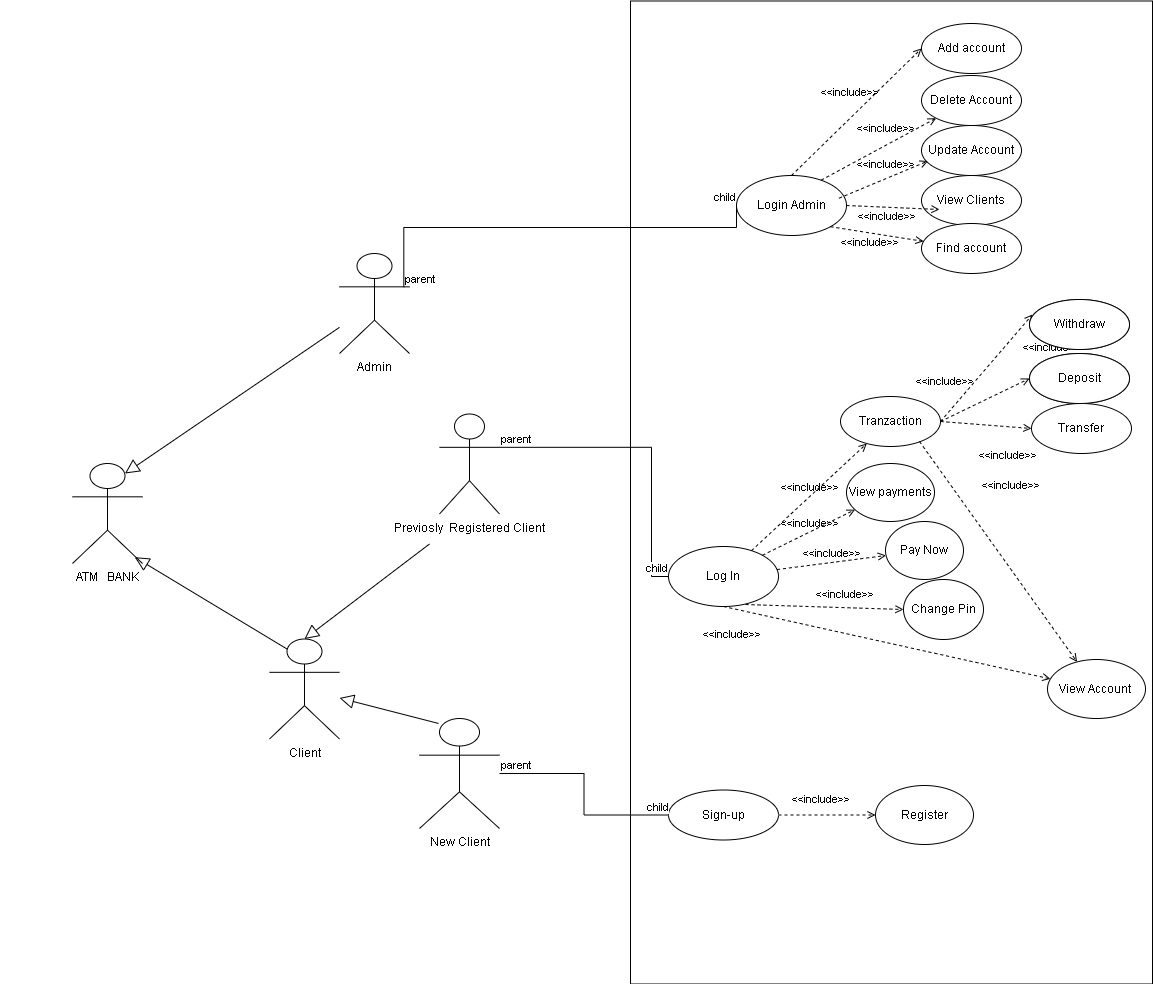

The diagram above was exported from draw.io. Its source (the exported page's mxGraphModel, read from the mxfile embedded in the PNG):
<mxGraphModel dx="1626" dy="947" grid="1" gridSize="18" guides="1" tooltips="1" connect="1" arrows="1" fold="1" page="1" pageScale="1" pageWidth="2827" pageHeight="2269" math="0" shadow="0">
  <root>
    <object label="" id="0">
      <mxCell />
    </object>
    <mxCell id="1" parent="0" />
    <mxCell id="B8zPzv0-Wtr5YbhiGRw1-84" value="" style="ellipse;whiteSpace=wrap;html=1;aspect=fixed;strokeColor=#FFFFFF;" vertex="1" parent="1">
      <mxGeometry x="36" y="314" width="706" height="706" as="geometry" />
    </mxCell>
    <mxCell id="B8zPzv0-Wtr5YbhiGRw1-2" value="" style="rounded=0;whiteSpace=wrap;html=1;" vertex="1" parent="1">
      <mxGeometry x="666" y="79.5" width="522" height="983" as="geometry" />
    </mxCell>
    <mxCell id="B8zPzv0-Wtr5YbhiGRw1-4" value="Tranzaction" style="ellipse;whiteSpace=wrap;html=1;" vertex="1" parent="1">
      <mxGeometry x="876" y="475" width="100" height="50" as="geometry" />
    </mxCell>
    <mxCell id="B8zPzv0-Wtr5YbhiGRw1-6" value="Log In" style="ellipse;whiteSpace=wrap;html=1;" vertex="1" parent="1">
      <mxGeometry x="704" y="625" width="110" height="60" as="geometry" />
    </mxCell>
    <mxCell id="B8zPzv0-Wtr5YbhiGRw1-7" value="View Account&amp;nbsp;" style="ellipse;whiteSpace=wrap;html=1;" vertex="1" parent="1">
      <mxGeometry x="1083" y="738" width="98" height="59" as="geometry" />
    </mxCell>
    <mxCell id="B8zPzv0-Wtr5YbhiGRw1-8" value="Sign-up" style="ellipse;whiteSpace=wrap;html=1;" vertex="1" parent="1">
      <mxGeometry x="704" y="868.5" width="110" height="50" as="geometry" />
    </mxCell>
    <mxCell id="B8zPzv0-Wtr5YbhiGRw1-12" value="New Client" style="shape=umlActor;html=1;verticalLabelPosition=bottom;verticalAlign=top;align=center;" vertex="1" parent="1">
      <mxGeometry x="455" y="797" width="80" height="110" as="geometry" />
    </mxCell>
    <mxCell id="B8zPzv0-Wtr5YbhiGRw1-13" value="Client" style="shape=umlActor;html=1;verticalLabelPosition=bottom;verticalAlign=top;align=center;" vertex="1" parent="1">
      <mxGeometry x="305" y="717.5" width="70" height="100" as="geometry" />
    </mxCell>
    <mxCell id="B8zPzv0-Wtr5YbhiGRw1-14" value="Previosly&amp;nbsp; Registered Client" style="shape=umlActor;html=1;verticalLabelPosition=bottom;verticalAlign=top;align=center;" vertex="1" parent="1">
      <mxGeometry x="475" y="492.5" width="60" height="100" as="geometry" />
    </mxCell>
    <mxCell id="B8zPzv0-Wtr5YbhiGRw1-16" value="Change Pin&lt;span style=&quot;color: rgba(0 , 0 , 0 , 0) ; font-family: monospace ; font-size: 0px&quot;&gt;%3CmxGraphModel%3E%3Croot%3E%3CmxCell%20id%3D%220%22%2F%3E%3CmxCell%20id%3D%221%22%20parent%3D%220%22%2F%3E%3CmxCell%20id%3D%222%22%20value%3D%22Client%22%20style%3D%22shape%3DumlActor%3Bhtml%3D1%3BverticalLabelPosition%3Dbottom%3BverticalAlign%3Dtop%3Balign%3Dcenter%3B%22%20vertex%3D%221%22%20parent%3D%221%22%3E%3CmxGeometry%20x%3D%22100%22%20y%3D%22460%22%20width%3D%2230%22%20height%3D%2260%22%20as%3D%22geometry%22%2F%3E%3C%2FmxCell%3E%3C%2Froot%3E%3C%2FmxGraphModel%3E&lt;/span&gt;" style="ellipse;whiteSpace=wrap;html=1;" vertex="1" parent="1">
      <mxGeometry x="939" y="658" width="80" height="60" as="geometry" />
    </mxCell>
    <mxCell id="B8zPzv0-Wtr5YbhiGRw1-18" value="View payments" style="ellipse;whiteSpace=wrap;html=1;" vertex="1" parent="1">
      <mxGeometry x="882" y="542" width="88" height="58" as="geometry" />
    </mxCell>
    <mxCell id="B8zPzv0-Wtr5YbhiGRw1-19" value="Pay Now" style="ellipse;whiteSpace=wrap;html=1;" vertex="1" parent="1">
      <mxGeometry x="921" y="600" width="78" height="58" as="geometry" />
    </mxCell>
    <mxCell id="B8zPzv0-Wtr5YbhiGRw1-20" value="" style="edgeStyle=none;html=1;endArrow=block;endFill=0;endSize=12;verticalAlign=bottom;rounded=0;entryX=0.5;entryY=0;entryDx=0;entryDy=0;entryPerimeter=0;" edge="1" parent="1" target="B8zPzv0-Wtr5YbhiGRw1-13">
      <mxGeometry width="160" relative="1" as="geometry">
        <mxPoint x="465" y="622.5" as="sourcePoint" />
        <mxPoint x="375.0000000000002" y="730.4999999999998" as="targetPoint" />
      </mxGeometry>
    </mxCell>
    <mxCell id="B8zPzv0-Wtr5YbhiGRw1-21" value="" style="edgeStyle=none;html=1;endArrow=block;endFill=0;endSize=12;verticalAlign=bottom;rounded=0;exitX=0.238;exitY=0.045;exitDx=0;exitDy=0;exitPerimeter=0;" edge="1" parent="1" source="B8zPzv0-Wtr5YbhiGRw1-12" target="B8zPzv0-Wtr5YbhiGRw1-13">
      <mxGeometry width="160" relative="1" as="geometry">
        <mxPoint x="525" y="842.5" as="sourcePoint" />
        <mxPoint x="375.0000000000002" y="812.5808803110249" as="targetPoint" />
      </mxGeometry>
    </mxCell>
    <mxCell id="B8zPzv0-Wtr5YbhiGRw1-22" value="" style="endArrow=none;html=1;edgeStyle=orthogonalEdgeStyle;rounded=0;" edge="1" parent="1" source="B8zPzv0-Wtr5YbhiGRw1-12" target="B8zPzv0-Wtr5YbhiGRw1-8">
      <mxGeometry relative="1" as="geometry">
        <mxPoint x="565" y="1130" as="sourcePoint" />
        <mxPoint x="725" y="1130" as="targetPoint" />
      </mxGeometry>
    </mxCell>
    <mxCell id="B8zPzv0-Wtr5YbhiGRw1-23" value="parent" style="edgeLabel;resizable=0;html=1;align=left;verticalAlign=bottom;" connectable="0" vertex="1" parent="B8zPzv0-Wtr5YbhiGRw1-22">
      <mxGeometry x="-1" relative="1" as="geometry" />
    </mxCell>
    <mxCell id="B8zPzv0-Wtr5YbhiGRw1-24" value="child" style="edgeLabel;resizable=0;html=1;align=right;verticalAlign=bottom;" connectable="0" vertex="1" parent="B8zPzv0-Wtr5YbhiGRw1-22">
      <mxGeometry x="1" relative="1" as="geometry" />
    </mxCell>
    <mxCell id="B8zPzv0-Wtr5YbhiGRw1-25" value="" style="endArrow=none;html=1;edgeStyle=orthogonalEdgeStyle;rounded=0;exitX=1;exitY=0.3333333333333333;exitDx=0;exitDy=0;exitPerimeter=0;" edge="1" parent="1" source="B8zPzv0-Wtr5YbhiGRw1-14" target="B8zPzv0-Wtr5YbhiGRw1-6">
      <mxGeometry relative="1" as="geometry">
        <mxPoint x="525" y="950" as="sourcePoint" />
        <mxPoint x="685" y="950" as="targetPoint" />
        <Array as="points">
          <mxPoint x="687" y="526" />
          <mxPoint x="687" y="655" />
        </Array>
      </mxGeometry>
    </mxCell>
    <mxCell id="B8zPzv0-Wtr5YbhiGRw1-26" value="parent" style="edgeLabel;resizable=0;html=1;align=left;verticalAlign=bottom;" connectable="0" vertex="1" parent="B8zPzv0-Wtr5YbhiGRw1-25">
      <mxGeometry x="-1" relative="1" as="geometry" />
    </mxCell>
    <mxCell id="B8zPzv0-Wtr5YbhiGRw1-27" value="child" style="edgeLabel;resizable=0;html=1;align=right;verticalAlign=bottom;" connectable="0" vertex="1" parent="B8zPzv0-Wtr5YbhiGRw1-25">
      <mxGeometry x="1" relative="1" as="geometry" />
    </mxCell>
    <mxCell id="B8zPzv0-Wtr5YbhiGRw1-47" value="&amp;lt;&amp;lt;include&amp;gt;&amp;gt;" style="html=1;verticalAlign=bottom;labelBackgroundColor=none;endArrow=open;endFill=0;dashed=1;rounded=0;" edge="1" parent="1" source="B8zPzv0-Wtr5YbhiGRw1-6" target="B8zPzv0-Wtr5YbhiGRw1-19">
      <mxGeometry width="160" relative="1" as="geometry">
        <mxPoint x="632" y="699" as="sourcePoint" />
        <mxPoint x="792" y="699" as="targetPoint" />
      </mxGeometry>
    </mxCell>
    <mxCell id="B8zPzv0-Wtr5YbhiGRw1-48" value="&amp;lt;&amp;lt;include&amp;gt;&amp;gt;" style="html=1;verticalAlign=bottom;labelBackgroundColor=none;endArrow=open;endFill=0;dashed=1;rounded=0;exitX=0.7;exitY=0.967;exitDx=0;exitDy=0;entryX=0;entryY=0.5;entryDx=0;entryDy=0;exitPerimeter=0;" edge="1" parent="1" source="B8zPzv0-Wtr5YbhiGRw1-6" target="B8zPzv0-Wtr5YbhiGRw1-16">
      <mxGeometry x="0.2527" y="4" width="160" relative="1" as="geometry">
        <mxPoint x="821.0422444406072" y="690.9692357317676" as="sourcePoint" />
        <mxPoint x="902.9977646650359" y="724.3621461054922" as="targetPoint" />
        <mxPoint as="offset" />
      </mxGeometry>
    </mxCell>
    <mxCell id="B8zPzv0-Wtr5YbhiGRw1-50" value="&amp;lt;&amp;lt;include&amp;gt;&amp;gt;" style="html=1;verticalAlign=bottom;labelBackgroundColor=none;endArrow=open;endFill=0;dashed=1;rounded=0;exitX=0.5;exitY=1;exitDx=0;exitDy=0;" edge="1" parent="1" source="B8zPzv0-Wtr5YbhiGRw1-6" target="B8zPzv0-Wtr5YbhiGRw1-7">
      <mxGeometry x="-0.9045" y="-34" width="160" relative="1" as="geometry">
        <mxPoint x="799" y="701.02" as="sourcePoint" />
        <mxPoint x="904" y="803" as="targetPoint" />
        <mxPoint as="offset" />
      </mxGeometry>
    </mxCell>
    <mxCell id="B8zPzv0-Wtr5YbhiGRw1-51" value="&amp;lt;&amp;lt;include&amp;gt;&amp;gt;" style="html=1;verticalAlign=bottom;labelBackgroundColor=none;endArrow=open;endFill=0;dashed=1;rounded=0;exitX=1;exitY=0;exitDx=0;exitDy=0;" edge="1" parent="1" source="B8zPzv0-Wtr5YbhiGRw1-6" target="B8zPzv0-Wtr5YbhiGRw1-18">
      <mxGeometry width="160" relative="1" as="geometry">
        <mxPoint x="832" y="673" as="sourcePoint" />
        <mxPoint x="904" y="673" as="targetPoint" />
      </mxGeometry>
    </mxCell>
    <mxCell id="B8zPzv0-Wtr5YbhiGRw1-52" value="&amp;lt;&amp;lt;include&amp;gt;&amp;gt;" style="html=1;verticalAlign=bottom;labelBackgroundColor=none;endArrow=open;endFill=0;dashed=1;rounded=0;" edge="1" parent="1" source="B8zPzv0-Wtr5YbhiGRw1-6" target="B8zPzv0-Wtr5YbhiGRw1-4">
      <mxGeometry width="160" relative="1" as="geometry">
        <mxPoint x="815.8908729652599" y="651.7867965644036" as="sourcePoint" />
        <mxPoint x="904.5987813137717" y="623.3128808394463" as="targetPoint" />
      </mxGeometry>
    </mxCell>
    <mxCell id="B8zPzv0-Wtr5YbhiGRw1-53" value="Withdraw" style="ellipse;whiteSpace=wrap;html=1;" vertex="1" parent="1">
      <mxGeometry x="1065" y="378" width="100" height="50" as="geometry" />
    </mxCell>
    <mxCell id="B8zPzv0-Wtr5YbhiGRw1-54" value="Deposit" style="ellipse;whiteSpace=wrap;html=1;" vertex="1" parent="1">
      <mxGeometry x="1065" y="432" width="100" height="50" as="geometry" />
    </mxCell>
    <mxCell id="B8zPzv0-Wtr5YbhiGRw1-55" value="Transfer" style="ellipse;whiteSpace=wrap;html=1;" vertex="1" parent="1">
      <mxGeometry x="1067" y="482" width="100" height="50" as="geometry" />
    </mxCell>
    <mxCell id="B8zPzv0-Wtr5YbhiGRw1-56" value="&amp;lt;&amp;lt;include&amp;gt;&amp;gt;" style="html=1;verticalAlign=bottom;labelBackgroundColor=none;endArrow=open;endFill=0;dashed=1;rounded=0;exitX=1;exitY=0.5;exitDx=0;exitDy=0;entryX=0.03;entryY=0.3;entryDx=0;entryDy=0;entryPerimeter=0;" edge="1" parent="1" source="B8zPzv0-Wtr5YbhiGRw1-4" target="B8zPzv0-Wtr5YbhiGRw1-53">
      <mxGeometry x="0.7297" y="-42" width="160" relative="1" as="geometry">
        <mxPoint x="777" y="703" as="sourcePoint" />
        <mxPoint x="1005.6510020451769" y="820.404271722346" as="targetPoint" />
        <mxPoint as="offset" />
      </mxGeometry>
    </mxCell>
    <mxCell id="B8zPzv0-Wtr5YbhiGRw1-57" value="&amp;lt;&amp;lt;include&amp;gt;&amp;gt;" style="html=1;verticalAlign=bottom;labelBackgroundColor=none;endArrow=open;endFill=0;dashed=1;rounded=0;entryX=0;entryY=0.5;entryDx=0;entryDy=0;exitX=1;exitY=0.5;exitDx=0;exitDy=0;" edge="1" parent="1" source="B8zPzv0-Wtr5YbhiGRw1-4" target="B8zPzv0-Wtr5YbhiGRw1-54">
      <mxGeometry x="-0.6524" y="26" width="160" relative="1" as="geometry">
        <mxPoint x="994" y="518" as="sourcePoint" />
        <mxPoint x="1068" y="538" as="targetPoint" />
        <mxPoint as="offset" />
      </mxGeometry>
    </mxCell>
    <mxCell id="B8zPzv0-Wtr5YbhiGRw1-58" value="&amp;lt;&amp;lt;include&amp;gt;&amp;gt;" style="html=1;verticalAlign=bottom;labelBackgroundColor=none;endArrow=open;endFill=0;dashed=1;rounded=0;entryX=0;entryY=0.5;entryDx=0;entryDy=0;exitX=1;exitY=0.5;exitDx=0;exitDy=0;" edge="1" parent="1" source="B8zPzv0-Wtr5YbhiGRw1-4" target="B8zPzv0-Wtr5YbhiGRw1-55">
      <mxGeometry x="0.5358" y="-38" width="160" relative="1" as="geometry">
        <mxPoint x="939" y="522" as="sourcePoint" />
        <mxPoint x="1083" y="618" as="targetPoint" />
        <mxPoint as="offset" />
      </mxGeometry>
    </mxCell>
    <mxCell id="B8zPzv0-Wtr5YbhiGRw1-59" value="&amp;lt;&amp;lt;include&amp;gt;&amp;gt;" style="html=1;verticalAlign=bottom;labelBackgroundColor=none;endArrow=open;endFill=0;dashed=1;rounded=0;exitX=0.79;exitY=0.9;exitDx=0;exitDy=0;exitPerimeter=0;" edge="1" parent="1" source="B8zPzv0-Wtr5YbhiGRw1-4" target="B8zPzv0-Wtr5YbhiGRw1-7">
      <mxGeometry x="-0.2913" y="43" width="160" relative="1" as="geometry">
        <mxPoint x="994" y="518" as="sourcePoint" />
        <mxPoint x="1083" y="688" as="targetPoint" />
        <mxPoint as="offset" />
      </mxGeometry>
    </mxCell>
    <mxCell id="B8zPzv0-Wtr5YbhiGRw1-60" value="Register" style="ellipse;whiteSpace=wrap;html=1;" vertex="1" parent="1">
      <mxGeometry x="911" y="864" width="98" height="59" as="geometry" />
    </mxCell>
    <mxCell id="B8zPzv0-Wtr5YbhiGRw1-61" value="&amp;lt;&amp;lt;include&amp;gt;&amp;gt;" style="html=1;verticalAlign=bottom;labelBackgroundColor=none;endArrow=open;endFill=0;dashed=1;rounded=0;exitX=1;exitY=0.5;exitDx=0;exitDy=0;" edge="1" parent="1" source="B8zPzv0-Wtr5YbhiGRw1-8" target="B8zPzv0-Wtr5YbhiGRw1-60">
      <mxGeometry x="-0.1282" y="7" width="160" relative="1" as="geometry">
        <mxPoint x="777" y="703" as="sourcePoint" />
        <mxPoint x="1103.9726357553711" y="775.3813837317439" as="targetPoint" />
        <mxPoint as="offset" />
        <Array as="points" />
      </mxGeometry>
    </mxCell>
    <mxCell id="B8zPzv0-Wtr5YbhiGRw1-62" value="Admin" style="shape=umlActor;html=1;verticalLabelPosition=bottom;verticalAlign=top;align=center;" vertex="1" parent="1">
      <mxGeometry x="375" y="332" width="70" height="100" as="geometry" />
    </mxCell>
    <mxCell id="B8zPzv0-Wtr5YbhiGRw1-63" value="Login Admin" style="ellipse;whiteSpace=wrap;html=1;" vertex="1" parent="1">
      <mxGeometry x="772" y="254" width="110" height="60" as="geometry" />
    </mxCell>
    <mxCell id="B8zPzv0-Wtr5YbhiGRw1-66" value="" style="endArrow=none;html=1;edgeStyle=orthogonalEdgeStyle;rounded=0;exitX=0.919;exitY=0.337;exitDx=0;exitDy=0;exitPerimeter=0;entryX=0;entryY=0.5;entryDx=0;entryDy=0;" edge="1" parent="1" source="B8zPzv0-Wtr5YbhiGRw1-62" target="B8zPzv0-Wtr5YbhiGRw1-63">
      <mxGeometry relative="1" as="geometry">
        <mxPoint x="553" y="543.8333333333333" as="sourcePoint" />
        <mxPoint x="633" y="324" as="targetPoint" />
        <Array as="points">
          <mxPoint x="439" y="306" />
          <mxPoint x="772" y="306" />
        </Array>
      </mxGeometry>
    </mxCell>
    <mxCell id="B8zPzv0-Wtr5YbhiGRw1-67" value="parent" style="edgeLabel;resizable=0;html=1;align=left;verticalAlign=bottom;" connectable="0" vertex="1" parent="B8zPzv0-Wtr5YbhiGRw1-66">
      <mxGeometry x="-1" relative="1" as="geometry" />
    </mxCell>
    <mxCell id="B8zPzv0-Wtr5YbhiGRw1-68" value="child" style="edgeLabel;resizable=0;html=1;align=right;verticalAlign=bottom;" connectable="0" vertex="1" parent="B8zPzv0-Wtr5YbhiGRw1-66">
      <mxGeometry x="1" relative="1" as="geometry" />
    </mxCell>
    <mxCell id="B8zPzv0-Wtr5YbhiGRw1-69" value="Withdraw" style="ellipse;whiteSpace=wrap;html=1;" vertex="1" parent="1">
      <mxGeometry x="1065" y="378" width="100" height="50" as="geometry" />
    </mxCell>
    <mxCell id="B8zPzv0-Wtr5YbhiGRw1-70" value="Deposit" style="ellipse;whiteSpace=wrap;html=1;" vertex="1" parent="1">
      <mxGeometry x="1065" y="432" width="100" height="50" as="geometry" />
    </mxCell>
    <mxCell id="B8zPzv0-Wtr5YbhiGRw1-71" value="Update Account" style="ellipse;whiteSpace=wrap;html=1;" vertex="1" parent="1">
      <mxGeometry x="957" y="204" width="100" height="50" as="geometry" />
    </mxCell>
    <mxCell id="B8zPzv0-Wtr5YbhiGRw1-72" value="Delete Account" style="ellipse;whiteSpace=wrap;html=1;" vertex="1" parent="1">
      <mxGeometry x="957" y="154" width="100" height="50" as="geometry" />
    </mxCell>
    <mxCell id="B8zPzv0-Wtr5YbhiGRw1-73" value="View Clients" style="ellipse;whiteSpace=wrap;html=1;" vertex="1" parent="1">
      <mxGeometry x="957" y="254" width="100" height="50" as="geometry" />
    </mxCell>
    <mxCell id="B8zPzv0-Wtr5YbhiGRw1-74" value="Find account" style="ellipse;whiteSpace=wrap;html=1;" vertex="1" parent="1">
      <mxGeometry x="957" y="302" width="100" height="50" as="geometry" />
    </mxCell>
    <mxCell id="B8zPzv0-Wtr5YbhiGRw1-75" value="Add account" style="ellipse;whiteSpace=wrap;html=1;" vertex="1" parent="1">
      <mxGeometry x="957" y="102" width="100" height="50" as="geometry" />
    </mxCell>
    <mxCell id="B8zPzv0-Wtr5YbhiGRw1-76" value="&amp;lt;&amp;lt;include&amp;gt;&amp;gt;" style="html=1;verticalAlign=bottom;labelBackgroundColor=none;endArrow=open;endFill=0;dashed=1;rounded=0;exitX=0.5;exitY=0;exitDx=0;exitDy=0;entryX=0;entryY=0.5;entryDx=0;entryDy=0;" edge="1" parent="1" source="B8zPzv0-Wtr5YbhiGRw1-63" target="B8zPzv0-Wtr5YbhiGRw1-75">
      <mxGeometry x="0.0256" y="12" width="160" relative="1" as="geometry">
        <mxPoint x="847" y="232.5" as="sourcePoint" />
        <mxPoint x="939" y="125.5" as="targetPoint" />
        <mxPoint as="offset" />
      </mxGeometry>
    </mxCell>
    <mxCell id="B8zPzv0-Wtr5YbhiGRw1-77" value="&amp;lt;&amp;lt;include&amp;gt;&amp;gt;" style="html=1;verticalAlign=bottom;labelBackgroundColor=none;endArrow=open;endFill=0;dashed=1;rounded=0;exitX=0.769;exitY=0.078;exitDx=0;exitDy=0;entryX=0;entryY=1;entryDx=0;entryDy=0;exitPerimeter=0;" edge="1" parent="1" source="B8zPzv0-Wtr5YbhiGRw1-63" target="B8zPzv0-Wtr5YbhiGRw1-72">
      <mxGeometry x="0.1795" y="7" width="160" relative="1" as="geometry">
        <mxPoint x="845" y="272" as="sourcePoint" />
        <mxPoint x="974.9999999999998" y="145" as="targetPoint" />
        <mxPoint as="offset" />
      </mxGeometry>
    </mxCell>
    <mxCell id="B8zPzv0-Wtr5YbhiGRw1-78" value="&amp;lt;&amp;lt;include&amp;gt;&amp;gt;" style="html=1;verticalAlign=bottom;labelBackgroundColor=none;endArrow=open;endFill=0;dashed=1;rounded=0;exitX=0.769;exitY=0.078;exitDx=0;exitDy=0;entryX=0.065;entryY=0.711;entryDx=0;entryDy=0;exitPerimeter=0;entryPerimeter=0;" edge="1" parent="1" target="B8zPzv0-Wtr5YbhiGRw1-71">
      <mxGeometry x="0.0864" y="5" width="160" relative="1" as="geometry">
        <mxPoint x="874.5899999999999" y="276.68000000000006" as="sourcePoint" />
        <mxPoint x="989.3331784242619" y="214.52054393194157" as="targetPoint" />
        <mxPoint as="offset" />
      </mxGeometry>
    </mxCell>
    <mxCell id="B8zPzv0-Wtr5YbhiGRw1-79" value="&amp;lt;&amp;lt;include&amp;gt;&amp;gt;" style="html=1;verticalAlign=bottom;labelBackgroundColor=none;endArrow=open;endFill=0;dashed=1;rounded=0;exitX=1;exitY=0.5;exitDx=0;exitDy=0;" edge="1" parent="1" source="B8zPzv0-Wtr5YbhiGRw1-63">
      <mxGeometry x="-0.1111" y="-18" width="160" relative="1" as="geometry">
        <mxPoint x="892.5899999999999" y="294.68000000000006" as="sourcePoint" />
        <mxPoint x="975" y="288" as="targetPoint" />
        <mxPoint as="offset" />
      </mxGeometry>
    </mxCell>
    <mxCell id="B8zPzv0-Wtr5YbhiGRw1-80" value="&amp;lt;&amp;lt;include&amp;gt;&amp;gt;" style="html=1;verticalAlign=bottom;labelBackgroundColor=none;endArrow=open;endFill=0;dashed=1;rounded=0;exitX=1;exitY=1;exitDx=0;exitDy=0;" edge="1" parent="1" source="B8zPzv0-Wtr5YbhiGRw1-63" target="B8zPzv0-Wtr5YbhiGRw1-74">
      <mxGeometry x="-0.1111" y="-18" width="160" relative="1" as="geometry">
        <mxPoint x="900" y="302" as="sourcePoint" />
        <mxPoint x="993" y="305.9999999999999" as="targetPoint" />
        <mxPoint as="offset" />
      </mxGeometry>
    </mxCell>
    <mxCell id="B8zPzv0-Wtr5YbhiGRw1-81" value="ATM&amp;nbsp; &amp;nbsp;BANK" style="shape=umlActor;html=1;verticalLabelPosition=bottom;verticalAlign=top;align=center;" vertex="1" parent="1">
      <mxGeometry x="108" y="542" width="70" height="100" as="geometry" />
    </mxCell>
    <mxCell id="B8zPzv0-Wtr5YbhiGRw1-82" value="" style="edgeStyle=none;html=1;endArrow=block;endFill=0;endSize=12;verticalAlign=bottom;rounded=0;entryX=0.75;entryY=0.1;entryDx=0;entryDy=0;entryPerimeter=0;" edge="1" parent="1" source="B8zPzv0-Wtr5YbhiGRw1-62" target="B8zPzv0-Wtr5YbhiGRw1-81">
      <mxGeometry width="160" relative="1" as="geometry">
        <mxPoint x="341" y="437" as="sourcePoint" />
        <mxPoint x="216" y="532" as="targetPoint" />
      </mxGeometry>
    </mxCell>
    <mxCell id="B8zPzv0-Wtr5YbhiGRw1-83" value="" style="edgeStyle=none;html=1;endArrow=block;endFill=0;endSize=12;verticalAlign=bottom;rounded=0;exitX=0.25;exitY=0.1;exitDx=0;exitDy=0;exitPerimeter=0;entryX=0.89;entryY=0.937;entryDx=0;entryDy=0;entryPerimeter=0;" edge="1" parent="1" source="B8zPzv0-Wtr5YbhiGRw1-13" target="B8zPzv0-Wtr5YbhiGRw1-81">
      <mxGeometry width="160" relative="1" as="geometry">
        <mxPoint x="305" y="770.6500000000001" as="sourcePoint" />
        <mxPoint x="195.96" y="641.9958206053875" as="targetPoint" />
      </mxGeometry>
    </mxCell>
  </root>
</mxGraphModel>